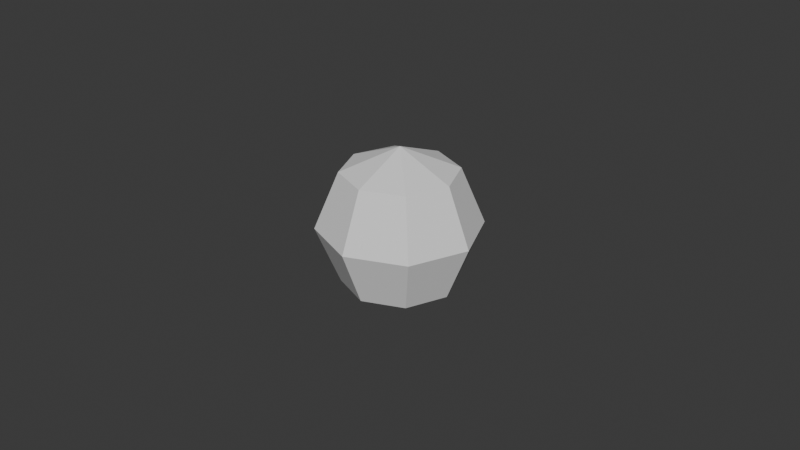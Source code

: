 # Source: TableTennisBall01.blend  (saved by Blender 4.3.32; exported with 4.5.12 LTS)
import bpy
from mathutils import Matrix  # noqa: F401  (used for matrix-valued properties, if any)

bpy.ops.wm.read_factory_settings(use_empty=True)
scene = bpy.context.scene
scene.name = 'Scene'

# ---- collections
col_collection = bpy.data.collections.new('Collection'); scene.collection.children.link(col_collection)

# ---- materials (node trees are filled in below, after node groups)
mat_material = bpy.data.materials.new('Material')
mat_material.alpha_threshold = 0.0
mat_material.roughness = 0.5
mat_material.line_color = (0.0, 0.0, 0.0, 1.0)

# ---- material node trees
mat_material.use_nodes = True; mat_material.node_tree.nodes.clear()
_N = mat_material.node_tree.nodes; _L = mat_material.node_tree.links
n0 = _N.new('ShaderNodeOutputMaterial'); n0.name = 'Material Output'; n0.location = (300, 300)
n1 = _N.new('ShaderNodeBsdfPrincipled'); n1.name = 'Principled BSDF'; n1.location = (10, 300)
n1.inputs[3].default_value = 1.45
n1.inputs[13].default_value = 0.05
_L.new(n1.outputs[0], n0.inputs[0])
n0.is_active_output = True

# ---- world
world_world = bpy.data.worlds.new('World'); scene.world = world_world
world_world.use_nodes = True; world_world.node_tree.nodes.clear()
_N = world_world.node_tree.nodes; _L = world_world.node_tree.links
n0 = _N.new('ShaderNodeOutputWorld'); n0.name = 'World Output'; n0.location = (300, 300)
n1 = _N.new('ShaderNodeBackground'); n1.name = 'Background'; n1.location = (10, 300)
n1.inputs[0].default_value = (0.05088, 0.05088, 0.05088, 1.0)
_L.new(n1.outputs[0], n0.inputs[0])
n0.is_active_output = True
world_world.color = (0.05088, 0.05088, 0.05088)
world_world.sun_shadow_jitter_overblur = 0.0

# ---- meshes
me_sphere = bpy.data.meshes.new('Sphere')
me_sphere.from_pydata([(0.0125, 0.0125, 0.01768), (0.01768, 0.01768, 0.0), (0.0125, 0.0125, -0.01768), (0.01768, 7.193e-09, 0.01768), (0.025, 7.193e-09, 0.0), (0.01768, 7.193e-09, -0.01768), (0.0125, -0.0125, 0.01768), (0.01768, -0.01768, 0.0), (0.0125, -0.0125, -0.01768), (1.124e-08, -0.01768, 0.01768), (1.124e-08, -0.025, 0.0), (1.124e-08, -0.01768, -0.01768), (-0.0125, -0.0125, 0.01768), (-0.01768, -0.01768, 0.0), (-0.0125, -0.0125, -0.01768), (1.124e-08, 7.193e-09, -0.025), (-0.01768, 7.193e-09, 0.01768), (-0.025, 7.193e-09, 0.0), (-0.01768, 7.193e-09, -0.01768), (-0.0125, 0.0125, 0.01768), (-0.01768, 0.01768, 0.0), (-0.0125, 0.0125, -0.01768), (1.124e-08, 7.193e-09, 0.025), (1.124e-08, 0.01768, 0.01768), (1.124e-08, 0.025, 0.0), (1.124e-08, 0.01768, -0.01768)], [], [(25, 24, 1, 2), (23, 22, 0), (15, 25, 2), (24, 23, 0, 1), (2, 1, 4, 5), (0, 22, 3), (15, 2, 5), (1, 0, 3, 4), (5, 4, 7, 8), (3, 22, 6), (15, 5, 8), (4, 3, 6, 7), (8, 7, 10, 11), (6, 22, 9), (15, 8, 11), (7, 6, 9, 10), (11, 10, 13, 14), (9, 22, 12), (15, 11, 14), (10, 9, 12, 13), (14, 13, 17, 18), (12, 22, 16), (15, 14, 18), (13, 12, 16, 17), (17, 16, 19, 20), (18, 17, 20, 21), (16, 22, 19), (15, 18, 21), (15, 21, 25), (20, 19, 23, 24), (21, 20, 24, 25), (19, 22, 23)])
_uv = me_sphere.uv_layers.new(name='UVMap')
_uv.uv.foreach_set('vector', [0.75, 0.25, 0.75, 0.5, 0.625, 0.5, 0.625, 0.25, 0.75, 0.75, 0.6875, 1.0, 0.625, 0.75, 0.6875, 0.0, 0.75, 0.25, 0.625, 0.25, 0.75, 0.5, 0.75, 0.75, 0.625, 0.75, 0.625, 0.5, 0.625, 0.25, 0.625, 0.5, 0.5, 0.5, 0.5, 0.25, 0.625, 0.75, 0.5625, 1.0, 0.5, 0.75, 0.5625, 0.0, 0.625, 0.25, 0.5, 0.25, 0.625, 0.5, 0.625, 0.75, 0.5, 0.75, 0.5, 0.5, 0.5, 0.25, 0.5, 0.5, 0.375, 0.5, 0.375, 0.25, 0.5, 0.75, 0.4375, 1.0, 0.375, 0.75, 0.4375, 0.0, 0.5, 0.25, 0.375, 0.25, 0.5, 0.5, 0.5, 0.75, 0.375, 0.75, 0.375, 0.5, 0.375, 0.25, 0.375, 0.5, 0.25, 0.5, 0.25, 0.25, 0.375, 0.75, 0.3125, 1.0, 0.25, 0.75, 0.3125, 0.0, 0.375, 0.25, 0.25, 0.25, 0.375, 0.5, 0.375, 0.75, 0.25, 0.75, 0.25, 0.5, 0.25, 0.25, 0.25, 0.5, 0.125, 0.5, 0.125, 0.25, 0.25, 0.75, 0.1875, 1.0, 0.125, 0.75, 0.1875, 0.0, 0.25, 0.25, 0.125, 0.25, 0.25, 0.5, 0.25, 0.75, 0.125, 0.75, 0.125, 0.5, 0.125, 0.25, 0.125, 0.5, 0.0, 0.5, 0.0, 0.25, 0.125, 0.75, 0.0625, 1.0, 0.0, 0.75, 0.0625, 0.0, 0.125, 0.25, 0.0, 0.25, 0.125, 0.5, 0.125, 0.75, 0.0, 0.75, 0.0, 0.5, 1.0, 0.5, 1.0, 0.75, 0.875, 0.75, 0.875, 0.5, 1.0, 0.25, 1.0, 0.5, 0.875, 0.5, 0.875, 0.25, 1.0, 0.75, 0.9375, 1.0, 0.875, 0.75, 0.9375, 0.0, 1.0, 0.25, 0.875, 0.25, 0.8125, 0.0, 0.875, 0.25, 0.75, 0.25, 0.875, 0.5, 0.875, 0.75, 0.75, 0.75, 0.75, 0.5, 0.875, 0.25, 0.875, 0.5, 0.75, 0.5, 0.75, 0.25, 0.875, 0.75, 0.8125, 1.0, 0.75, 0.75])
me_sphere.materials.append(mat_material)
me_sphere.update()

# ---- objects
ob_tabletennisball01 = bpy.data.objects.new('TableTennisBall01', me_sphere)

# ---- transforms, parenting, visibility, modifiers, constraints
ob_tabletennisball01.location = (0.0, 0.0, 0.0)

# ---- collection membership
col_collection.objects.link(ob_tabletennisball01)

# ---- scene / render settings (as saved in the file)
scene.frame_start = 1; scene.frame_end = 250; scene.frame_set(1)
scene.render.engine = 'BLENDER_EEVEE_NEXT'
bpy.context.view_layer.update()

# ---- added for rendering (the .blend has no active camera and no usable light): camera, sun
cam_auto = bpy.data.cameras.new('AutoCamera')
cam_auto.lens = 50.0
cam_auto.sensor_width = 36.0
cam_auto.clip_end = 1000.0
ob_auto_camera = bpy.data.objects.new('AutoCamera', cam_auto)
scene.collection.objects.link(ob_auto_camera)
ob_auto_camera.location = (0.185045, -0.222054, 0.148036)
ob_auto_camera.rotation_euler = (1.09748, -7.21219e-08, 0.694738)
scene.camera = ob_auto_camera
light_auto_sun = bpy.data.lights.new('AutoSun', 'SUN')
light_auto_sun.energy = 3.0
light_auto_sun.angle = 0.0523599
ob_auto_sun = bpy.data.objects.new('AutoSun', light_auto_sun)
scene.collection.objects.link(ob_auto_sun)
ob_auto_sun.rotation_euler = (0.872665, 0.174533, 0.523599)
bpy.context.view_layer.update()
